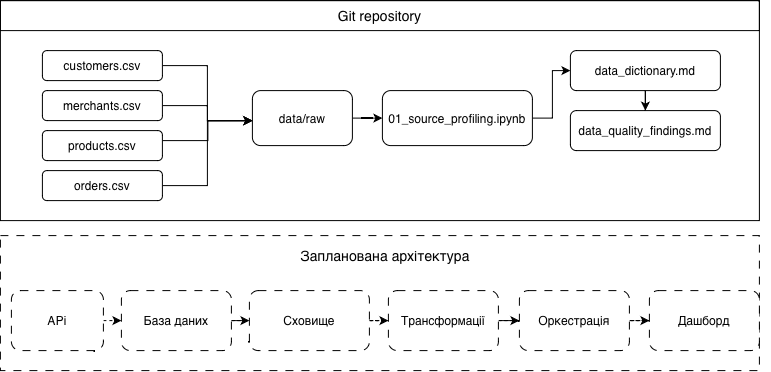

The diagram above was exported from draw.io. Its source (the exported page's mxGraphModel, read from the mxfile embedded in the PNG):
<mxGraphModel dx="970" dy="833" grid="1" gridSize="10" guides="1" tooltips="1" connect="1" arrows="1" fold="1" page="1" pageScale="1" pageWidth="827" pageHeight="1169" math="0" shadow="0">
  <root>
    <mxCell id="0" />
    <mxCell id="1" parent="0" />
    <mxCell id="1bBrJDZv2Qys51bapF-a-2" parent="1" style="rounded=0;whiteSpace=wrap;html=1;fillColor=none;" value="&lt;font style=&quot;font-size: 14px;&quot;&gt;Git repository&lt;/font&gt;" vertex="1">
      <mxGeometry height="30" width="759" x="40" y="180" as="geometry" />
    </mxCell>
    <mxCell id="1bBrJDZv2Qys51bapF-a-14" edge="1" parent="1" source="1bBrJDZv2Qys51bapF-a-3" style="edgeStyle=orthogonalEdgeStyle;rounded=0;orthogonalLoop=1;jettySize=auto;html=1;entryX=-0.03;entryY=0.552;entryDx=0;entryDy=0;" target="1bBrJDZv2Qys51bapF-a-9">
      <mxGeometry relative="1" as="geometry" />
    </mxCell>
    <mxCell id="1bBrJDZv2Qys51bapF-a-3" parent="1" style="rounded=1;whiteSpace=wrap;html=1;roundedPerimeter=1;" value="customers.csv" vertex="1">
      <mxGeometry height="30" width="120" x="82" y="230" as="geometry" />
    </mxCell>
    <mxCell id="1bBrJDZv2Qys51bapF-a-8" edge="1" parent="1" source="1bBrJDZv2Qys51bapF-a-4" style="edgeStyle=orthogonalEdgeStyle;rounded=0;orthogonalLoop=1;jettySize=auto;html=1;">
      <mxGeometry relative="1" x="0.0095" as="geometry">
        <mxPoint x="292" y="300" as="targetPoint" />
      </mxGeometry>
    </mxCell>
    <mxCell id="1bBrJDZv2Qys51bapF-a-4" parent="1" style="rounded=1;whiteSpace=wrap;html=1;roundedPerimeter=1;" value="merchants.csv" vertex="1">
      <mxGeometry height="30" width="120" x="82" y="270" as="geometry" />
    </mxCell>
    <mxCell id="1bBrJDZv2Qys51bapF-a-10" edge="1" parent="1" style="edgeStyle=orthogonalEdgeStyle;rounded=0;orthogonalLoop=1;jettySize=auto;html=1;exitX=1;exitY=0.25;exitDx=0;exitDy=0;entryX=0;entryY=0.5;entryDx=0;entryDy=0;">
      <mxGeometry relative="1" as="geometry">
        <Array as="points">
          <mxPoint x="247.5" y="320" />
          <mxPoint x="247.5" y="300" />
        </Array>
        <mxPoint x="202" y="320" as="sourcePoint" />
        <mxPoint x="292" y="300" as="targetPoint" />
      </mxGeometry>
    </mxCell>
    <mxCell id="1bBrJDZv2Qys51bapF-a-5" parent="1" style="rounded=1;whiteSpace=wrap;html=1;roundedPerimeter=1;" value="products.csv" vertex="1">
      <mxGeometry height="30" width="120" x="82" y="310" as="geometry" />
    </mxCell>
    <mxCell id="1bBrJDZv2Qys51bapF-a-12" edge="1" parent="1" source="1bBrJDZv2Qys51bapF-a-6" style="edgeStyle=orthogonalEdgeStyle;rounded=0;orthogonalLoop=1;jettySize=auto;html=1;entryX=-0.008;entryY=0.549;entryDx=0;entryDy=0;" target="1bBrJDZv2Qys51bapF-a-9">
      <mxGeometry relative="1" x="-0.0052" as="geometry">
        <Array as="points">
          <mxPoint x="247" y="365" />
          <mxPoint x="247" y="300.2" />
        </Array>
      </mxGeometry>
    </mxCell>
    <mxCell id="1bBrJDZv2Qys51bapF-a-6" parent="1" style="rounded=1;whiteSpace=wrap;html=1;roundedPerimeter=1;" value="orders.csv" vertex="1">
      <mxGeometry height="30" width="120" x="82" y="350" as="geometry" />
    </mxCell>
    <mxCell id="1bBrJDZv2Qys51bapF-a-16" edge="1" parent="1" source="1bBrJDZv2Qys51bapF-a-9" style="edgeStyle=orthogonalEdgeStyle;rounded=0;orthogonalLoop=1;jettySize=auto;html=1;" target="1bBrJDZv2Qys51bapF-a-15">
      <mxGeometry relative="1" as="geometry" />
    </mxCell>
    <mxCell id="1bBrJDZv2Qys51bapF-a-9" parent="1" style="rounded=1;whiteSpace=wrap;html=1;roundedPerimeter=1;" value="data/raw" vertex="1">
      <mxGeometry height="55" width="100" x="292" y="270" as="geometry" />
    </mxCell>
    <mxCell id="1bBrJDZv2Qys51bapF-a-20" edge="1" parent="1" source="1bBrJDZv2Qys51bapF-a-15" style="edgeStyle=orthogonalEdgeStyle;rounded=0;orthogonalLoop=1;jettySize=auto;html=1;" target="1bBrJDZv2Qys51bapF-a-19" value="">
      <mxGeometry relative="1" x="0.0058" as="geometry">
        <Array as="points">
          <mxPoint x="592" y="297.5" />
          <mxPoint x="592" y="250" />
        </Array>
      </mxGeometry>
    </mxCell>
    <mxCell id="1bBrJDZv2Qys51bapF-a-15" parent="1" style="rounded=1;whiteSpace=wrap;html=1;roundedPerimeter=1;" value="&lt;pre dir=&quot;ltr&quot; style=&quot;text-align: start;&quot;&gt;&lt;code&gt;&lt;font face=&quot;Helvetica&quot;&gt;01_source_profiling.ipynb&lt;/font&gt;&lt;/code&gt;&lt;/pre&gt;" vertex="1">
      <mxGeometry height="55" width="150" x="422" y="270" as="geometry" />
    </mxCell>
    <mxCell id="1bBrJDZv2Qys51bapF-a-17" parent="1" style="rounded=0;whiteSpace=wrap;html=1;dashed=1;dashPattern=8 8;fillColor=none;" value="" vertex="1">
      <mxGeometry height="135" width="759" x="40" y="415" as="geometry" />
    </mxCell>
    <mxCell id="1bBrJDZv2Qys51bapF-a-18" parent="1" style="rounded=0;whiteSpace=wrap;html=1;fillColor=none;strokeColor=none;dashed=1;dashPattern=8 8;" value="&lt;font style=&quot;font-size: 14px;&quot;&gt;Запланована архітектура&lt;/font&gt;" vertex="1">
      <mxGeometry height="40" width="770" x="40" y="415" as="geometry" />
    </mxCell>
    <mxCell id="1bBrJDZv2Qys51bapF-a-25" edge="1" parent="1" source="1bBrJDZv2Qys51bapF-a-19" style="edgeStyle=orthogonalEdgeStyle;rounded=0;orthogonalLoop=1;jettySize=auto;html=1;" target="1bBrJDZv2Qys51bapF-a-21" value="">
      <mxGeometry relative="1" as="geometry" />
    </mxCell>
    <mxCell id="1bBrJDZv2Qys51bapF-a-19" parent="1" style="whiteSpace=wrap;html=1;rounded=1;roundedPerimeter=1;align=center;" value="&lt;pre dir=&quot;ltr&quot; style=&quot;text-align: justify;&quot;&gt;&lt;code&gt;&lt;font face=&quot;Helvetica&quot;&gt;data_dictionary.md&lt;/font&gt;&lt;/code&gt;&lt;/pre&gt;" vertex="1">
      <mxGeometry height="40" width="150" x="610" y="230" as="geometry" />
    </mxCell>
    <mxCell id="1bBrJDZv2Qys51bapF-a-21" parent="1" style="rounded=1;whiteSpace=wrap;html=1;roundedPerimeter=1;" value="&lt;pre dir=&quot;ltr&quot; style=&quot;text-align: start;&quot;&gt;&lt;code&gt;&lt;font face=&quot;Helvetica&quot;&gt;data_quality_findings.md&lt;/font&gt;&lt;/code&gt;&lt;/pre&gt;" vertex="1">
      <mxGeometry height="40" width="150" x="610" y="290" as="geometry" />
    </mxCell>
    <mxCell id="1bBrJDZv2Qys51bapF-a-36" edge="1" parent="1" source="1bBrJDZv2Qys51bapF-a-27" style="edgeStyle=orthogonalEdgeStyle;rounded=0;orthogonalLoop=1;jettySize=auto;html=1;dashed=1;" target="1bBrJDZv2Qys51bapF-a-31" value="">
      <mxGeometry relative="1" as="geometry" />
    </mxCell>
    <mxCell id="1bBrJDZv2Qys51bapF-a-27" parent="1" style="rounded=1;whiteSpace=wrap;html=1;roundedPerimeter=1;dashed=1;dashPattern=8 8;" value="База даних" vertex="1">
      <mxGeometry height="60" width="110" x="161" y="470" as="geometry" />
    </mxCell>
    <mxCell id="1bBrJDZv2Qys51bapF-a-29" edge="1" parent="1" source="1bBrJDZv2Qys51bapF-a-28" style="edgeStyle=orthogonalEdgeStyle;rounded=0;orthogonalLoop=1;jettySize=auto;html=1;exitX=1;exitY=0.5;exitDx=0;exitDy=0;entryX=0;entryY=0.5;entryDx=0;entryDy=0;dashed=1;" target="1bBrJDZv2Qys51bapF-a-27">
      <mxGeometry relative="1" as="geometry" />
    </mxCell>
    <mxCell id="1bBrJDZv2Qys51bapF-a-28" parent="1" style="rounded=1;whiteSpace=wrap;html=1;roundedPerimeter=1;dashed=1;dashPattern=8 8;" value="APi" vertex="1">
      <mxGeometry height="60" width="92" x="51" y="470" as="geometry" />
    </mxCell>
    <mxCell id="1bBrJDZv2Qys51bapF-a-37" edge="1" parent="1" source="1bBrJDZv2Qys51bapF-a-31" style="edgeStyle=orthogonalEdgeStyle;rounded=0;orthogonalLoop=1;jettySize=auto;html=1;dashed=1;" target="1bBrJDZv2Qys51bapF-a-32" value="">
      <mxGeometry relative="1" as="geometry" />
    </mxCell>
    <mxCell id="1bBrJDZv2Qys51bapF-a-31" parent="1" style="rounded=1;whiteSpace=wrap;html=1;roundedPerimeter=1;dashed=1;dashPattern=8 8;" value="Сховище" vertex="1">
      <mxGeometry height="60" width="120" x="289" y="470" as="geometry" />
    </mxCell>
    <mxCell id="1bBrJDZv2Qys51bapF-a-48" edge="1" parent="1" source="1bBrJDZv2Qys51bapF-a-32" style="edgeStyle=orthogonalEdgeStyle;rounded=0;orthogonalLoop=1;jettySize=auto;html=1;dashed=1;" target="1bBrJDZv2Qys51bapF-a-34" value="">
      <mxGeometry relative="1" as="geometry" />
    </mxCell>
    <mxCell id="1bBrJDZv2Qys51bapF-a-32" parent="1" style="rounded=1;whiteSpace=wrap;html=1;roundedPerimeter=1;dashed=1;dashPattern=8 8;" value="Трансформації" vertex="1">
      <mxGeometry height="60" width="110" x="428" y="470" as="geometry" />
    </mxCell>
    <mxCell id="1bBrJDZv2Qys51bapF-a-43" edge="1" parent="1" source="1bBrJDZv2Qys51bapF-a-34" style="edgeStyle=orthogonalEdgeStyle;rounded=0;orthogonalLoop=1;jettySize=auto;html=1;dashed=1;" target="1bBrJDZv2Qys51bapF-a-35" value="">
      <mxGeometry relative="1" as="geometry" />
    </mxCell>
    <mxCell id="1bBrJDZv2Qys51bapF-a-34" parent="1" style="rounded=1;whiteSpace=wrap;html=1;roundedPerimeter=1;dashed=1;dashPattern=8 8;" value="Оркестрація" vertex="1">
      <mxGeometry height="60" width="110" x="559" y="470" as="geometry" />
    </mxCell>
    <mxCell id="1bBrJDZv2Qys51bapF-a-35" parent="1" style="rounded=1;whiteSpace=wrap;html=1;roundedPerimeter=1;dashed=1;dashPattern=8 8;" value="Дашборд" vertex="1">
      <mxGeometry height="60" width="110" x="689" y="470" as="geometry" />
    </mxCell>
    <mxCell id="1bBrJDZv2Qys51bapF-a-45" parent="1" style="rounded=0;whiteSpace=wrap;html=1;fillColor=none;" value="" vertex="1">
      <mxGeometry height="220" width="759" x="40" y="180" as="geometry" />
    </mxCell>
  </root>
</mxGraphModel>